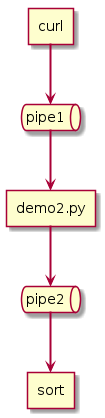

The diagram above was rendered by PlantUML. Its source (embedded in the PNG):
@startuml

agent curl
agent process [
    demo2.py
]

agent sort

queue pipe1
queue pipe2

curl ==> pipe1
pipe1 ==> process
process ==> pipe2
pipe2 ==> sort

@enduml